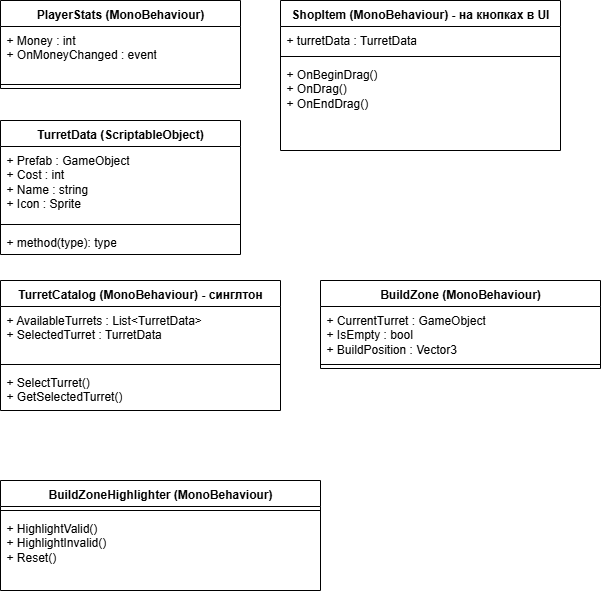

The diagram above was exported from draw.io. Its source (the exported page's mxGraphModel, read from the mxfile embedded in the PNG):
<mxGraphModel dx="1104" dy="578" grid="1" gridSize="10" guides="1" tooltips="1" connect="1" arrows="1" fold="1" page="1" pageScale="1" pageWidth="827" pageHeight="1169" math="0" shadow="0">
  <root>
    <mxCell id="0" />
    <mxCell id="1" parent="0" />
    <mxCell id="rzdsEhDzmRkrVuELofpS-5" value="PlayerStats (MonoBehaviour)" style="swimlane;fontStyle=1;align=center;verticalAlign=top;childLayout=stackLayout;horizontal=1;startSize=26;horizontalStack=0;resizeParent=1;resizeParentMax=0;resizeLast=0;collapsible=1;marginBottom=0;whiteSpace=wrap;html=1;" vertex="1" parent="1">
      <mxGeometry x="40" y="40" width="240" height="88" as="geometry" />
    </mxCell>
    <mxCell id="rzdsEhDzmRkrVuELofpS-6" value="+ Money : int&lt;div&gt;+ OnMoneyChanged : event&lt;/div&gt;" style="text;strokeColor=none;fillColor=none;align=left;verticalAlign=top;spacingLeft=4;spacingRight=4;overflow=hidden;rotatable=0;points=[[0,0.5],[1,0.5]];portConstraint=eastwest;whiteSpace=wrap;html=1;" vertex="1" parent="rzdsEhDzmRkrVuELofpS-5">
      <mxGeometry y="26" width="240" height="54" as="geometry" />
    </mxCell>
    <mxCell id="rzdsEhDzmRkrVuELofpS-7" value="" style="line;strokeWidth=1;fillColor=none;align=left;verticalAlign=middle;spacingTop=-1;spacingLeft=3;spacingRight=3;rotatable=0;labelPosition=right;points=[];portConstraint=eastwest;strokeColor=inherit;" vertex="1" parent="rzdsEhDzmRkrVuELofpS-5">
      <mxGeometry y="80" width="240" height="8" as="geometry" />
    </mxCell>
    <mxCell id="rzdsEhDzmRkrVuELofpS-9" value="TurretData (ScriptableObject)" style="swimlane;fontStyle=1;align=center;verticalAlign=top;childLayout=stackLayout;horizontal=1;startSize=26;horizontalStack=0;resizeParent=1;resizeParentMax=0;resizeLast=0;collapsible=1;marginBottom=0;whiteSpace=wrap;html=1;" vertex="1" parent="1">
      <mxGeometry x="40" y="160" width="240" height="134" as="geometry" />
    </mxCell>
    <mxCell id="rzdsEhDzmRkrVuELofpS-10" value="+ Prefab : GameObject&lt;div&gt;+ Cost : int&lt;/div&gt;&lt;div&gt;+ Name : string&lt;/div&gt;&lt;div&gt;+ Icon : Sprite&lt;/div&gt;" style="text;strokeColor=none;fillColor=none;align=left;verticalAlign=top;spacingLeft=4;spacingRight=4;overflow=hidden;rotatable=0;points=[[0,0.5],[1,0.5]];portConstraint=eastwest;whiteSpace=wrap;html=1;" vertex="1" parent="rzdsEhDzmRkrVuELofpS-9">
      <mxGeometry y="26" width="240" height="74" as="geometry" />
    </mxCell>
    <mxCell id="rzdsEhDzmRkrVuELofpS-11" value="" style="line;strokeWidth=1;fillColor=none;align=left;verticalAlign=middle;spacingTop=-1;spacingLeft=3;spacingRight=3;rotatable=0;labelPosition=right;points=[];portConstraint=eastwest;strokeColor=inherit;" vertex="1" parent="rzdsEhDzmRkrVuELofpS-9">
      <mxGeometry y="100" width="240" height="8" as="geometry" />
    </mxCell>
    <mxCell id="rzdsEhDzmRkrVuELofpS-12" value="+ method(type): type" style="text;strokeColor=none;fillColor=none;align=left;verticalAlign=top;spacingLeft=4;spacingRight=4;overflow=hidden;rotatable=0;points=[[0,0.5],[1,0.5]];portConstraint=eastwest;whiteSpace=wrap;html=1;" vertex="1" parent="rzdsEhDzmRkrVuELofpS-9">
      <mxGeometry y="108" width="240" height="26" as="geometry" />
    </mxCell>
    <mxCell id="rzdsEhDzmRkrVuELofpS-13" value="ShopItem (MonoBehaviour) - на кнопках в UI" style="swimlane;fontStyle=1;align=center;verticalAlign=top;childLayout=stackLayout;horizontal=1;startSize=26;horizontalStack=0;resizeParent=1;resizeParentMax=0;resizeLast=0;collapsible=1;marginBottom=0;whiteSpace=wrap;html=1;" vertex="1" parent="1">
      <mxGeometry x="320" y="40" width="280" height="150" as="geometry" />
    </mxCell>
    <mxCell id="rzdsEhDzmRkrVuELofpS-14" value="+ turretData : TurretData" style="text;strokeColor=none;fillColor=none;align=left;verticalAlign=top;spacingLeft=4;spacingRight=4;overflow=hidden;rotatable=0;points=[[0,0.5],[1,0.5]];portConstraint=eastwest;whiteSpace=wrap;html=1;" vertex="1" parent="rzdsEhDzmRkrVuELofpS-13">
      <mxGeometry y="26" width="280" height="26" as="geometry" />
    </mxCell>
    <mxCell id="rzdsEhDzmRkrVuELofpS-15" value="" style="line;strokeWidth=1;fillColor=none;align=left;verticalAlign=middle;spacingTop=-1;spacingLeft=3;spacingRight=3;rotatable=0;labelPosition=right;points=[];portConstraint=eastwest;strokeColor=inherit;" vertex="1" parent="rzdsEhDzmRkrVuELofpS-13">
      <mxGeometry y="52" width="280" height="8" as="geometry" />
    </mxCell>
    <mxCell id="rzdsEhDzmRkrVuELofpS-16" value="+ OnBeginDrag()&lt;div&gt;+ OnDrag()&lt;/div&gt;&lt;div&gt;+ OnEndDrag()&lt;/div&gt;" style="text;strokeColor=none;fillColor=none;align=left;verticalAlign=top;spacingLeft=4;spacingRight=4;overflow=hidden;rotatable=0;points=[[0,0.5],[1,0.5]];portConstraint=eastwest;whiteSpace=wrap;html=1;" vertex="1" parent="rzdsEhDzmRkrVuELofpS-13">
      <mxGeometry y="60" width="280" height="90" as="geometry" />
    </mxCell>
    <mxCell id="rzdsEhDzmRkrVuELofpS-17" value="TurretCatalog (MonoBehaviour) - синглтон" style="swimlane;fontStyle=1;align=center;verticalAlign=top;childLayout=stackLayout;horizontal=1;startSize=26;horizontalStack=0;resizeParent=1;resizeParentMax=0;resizeLast=0;collapsible=1;marginBottom=0;whiteSpace=wrap;html=1;" vertex="1" parent="1">
      <mxGeometry x="40" y="320" width="280" height="130" as="geometry" />
    </mxCell>
    <mxCell id="rzdsEhDzmRkrVuELofpS-18" value="+ AvailableTurrets : List&amp;lt;TurretData&amp;gt;&lt;div&gt;+ SelectedTurret : TurretData&lt;/div&gt;" style="text;strokeColor=none;fillColor=none;align=left;verticalAlign=top;spacingLeft=4;spacingRight=4;overflow=hidden;rotatable=0;points=[[0,0.5],[1,0.5]];portConstraint=eastwest;whiteSpace=wrap;html=1;" vertex="1" parent="rzdsEhDzmRkrVuELofpS-17">
      <mxGeometry y="26" width="280" height="54" as="geometry" />
    </mxCell>
    <mxCell id="rzdsEhDzmRkrVuELofpS-19" value="" style="line;strokeWidth=1;fillColor=none;align=left;verticalAlign=middle;spacingTop=-1;spacingLeft=3;spacingRight=3;rotatable=0;labelPosition=right;points=[];portConstraint=eastwest;strokeColor=inherit;" vertex="1" parent="rzdsEhDzmRkrVuELofpS-17">
      <mxGeometry y="80" width="280" height="8" as="geometry" />
    </mxCell>
    <mxCell id="rzdsEhDzmRkrVuELofpS-20" value="+ SelectTurret()&lt;div&gt;+ GetSelectedTurret()&lt;/div&gt;" style="text;strokeColor=none;fillColor=none;align=left;verticalAlign=top;spacingLeft=4;spacingRight=4;overflow=hidden;rotatable=0;points=[[0,0.5],[1,0.5]];portConstraint=eastwest;whiteSpace=wrap;html=1;" vertex="1" parent="rzdsEhDzmRkrVuELofpS-17">
      <mxGeometry y="88" width="280" height="42" as="geometry" />
    </mxCell>
    <mxCell id="rzdsEhDzmRkrVuELofpS-21" value="BuildZone (MonoBehaviour)" style="swimlane;fontStyle=1;align=center;verticalAlign=top;childLayout=stackLayout;horizontal=1;startSize=26;horizontalStack=0;resizeParent=1;resizeParentMax=0;resizeLast=0;collapsible=1;marginBottom=0;whiteSpace=wrap;html=1;" vertex="1" parent="1">
      <mxGeometry x="360" y="320" width="280" height="88" as="geometry" />
    </mxCell>
    <mxCell id="rzdsEhDzmRkrVuELofpS-22" value="+ CurrentTurret : GameObject&lt;div&gt;+ IsEmpty : bool&lt;/div&gt;&lt;div&gt;+ BuildPosition : Vector3&lt;/div&gt;" style="text;strokeColor=none;fillColor=none;align=left;verticalAlign=top;spacingLeft=4;spacingRight=4;overflow=hidden;rotatable=0;points=[[0,0.5],[1,0.5]];portConstraint=eastwest;whiteSpace=wrap;html=1;" vertex="1" parent="rzdsEhDzmRkrVuELofpS-21">
      <mxGeometry y="26" width="280" height="54" as="geometry" />
    </mxCell>
    <mxCell id="rzdsEhDzmRkrVuELofpS-23" value="" style="line;strokeWidth=1;fillColor=none;align=left;verticalAlign=middle;spacingTop=-1;spacingLeft=3;spacingRight=3;rotatable=0;labelPosition=right;points=[];portConstraint=eastwest;strokeColor=inherit;" vertex="1" parent="rzdsEhDzmRkrVuELofpS-21">
      <mxGeometry y="80" width="280" height="8" as="geometry" />
    </mxCell>
    <mxCell id="rzdsEhDzmRkrVuELofpS-25" value="BuildZoneHighlighter (MonoBehaviour)" style="swimlane;fontStyle=1;align=center;verticalAlign=top;childLayout=stackLayout;horizontal=1;startSize=26;horizontalStack=0;resizeParent=1;resizeParentMax=0;resizeLast=0;collapsible=1;marginBottom=0;whiteSpace=wrap;html=1;" vertex="1" parent="1">
      <mxGeometry x="40" y="520" width="320" height="110" as="geometry" />
    </mxCell>
    <mxCell id="rzdsEhDzmRkrVuELofpS-27" value="" style="line;strokeWidth=1;fillColor=none;align=left;verticalAlign=middle;spacingTop=-1;spacingLeft=3;spacingRight=3;rotatable=0;labelPosition=right;points=[];portConstraint=eastwest;strokeColor=inherit;" vertex="1" parent="rzdsEhDzmRkrVuELofpS-25">
      <mxGeometry y="26" width="320" height="8" as="geometry" />
    </mxCell>
    <mxCell id="rzdsEhDzmRkrVuELofpS-28" value="+ HighlightValid()&lt;div&gt;+ HighlightInvalid()&lt;/div&gt;&lt;div&gt;+ Reset()&lt;/div&gt;" style="text;strokeColor=none;fillColor=none;align=left;verticalAlign=top;spacingLeft=4;spacingRight=4;overflow=hidden;rotatable=0;points=[[0,0.5],[1,0.5]];portConstraint=eastwest;whiteSpace=wrap;html=1;" vertex="1" parent="rzdsEhDzmRkrVuELofpS-25">
      <mxGeometry y="34" width="320" height="76" as="geometry" />
    </mxCell>
  </root>
</mxGraphModel>